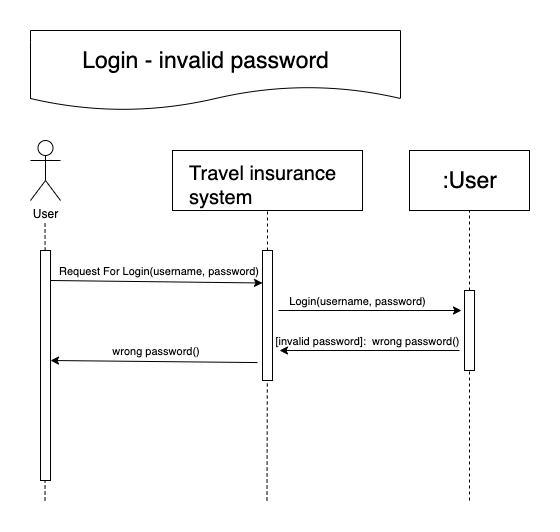

The diagram above was exported from draw.io. Its source (the exported page's mxGraphModel, read from the mxfile embedded in the PNG):
<mxGraphModel dx="1186" dy="648" grid="1" gridSize="10" guides="1" tooltips="1" connect="1" arrows="1" fold="1" page="1" pageScale="1" pageWidth="850" pageHeight="1100" math="0" shadow="0">
  <root>
    <mxCell id="0" />
    <mxCell id="1" parent="0" />
    <mxCell id="2XsKDf_ayhsgfRa9sIzd-1" value="User" style="shape=umlActor;verticalLabelPosition=bottom;labelBackgroundColor=#ffffff;verticalAlign=top;html=1;outlineConnect=0;" vertex="1" parent="1">
      <mxGeometry x="171" y="120" width="30" height="60" as="geometry" />
    </mxCell>
    <mxCell id="2XsKDf_ayhsgfRa9sIzd-2" value="" style="shape=document;whiteSpace=wrap;html=1;boundedLbl=1;" vertex="1" parent="1">
      <mxGeometry x="171" y="10" width="370" height="80" as="geometry" />
    </mxCell>
    <mxCell id="2XsKDf_ayhsgfRa9sIzd-3" value="&lt;font style=&quot;font-size: 23px&quot;&gt;Login - invalid password&lt;/font&gt;" style="text;html=1;align=center;verticalAlign=middle;resizable=0;points=[];autosize=1;" vertex="1" parent="1">
      <mxGeometry x="216" y="30" width="260" height="20" as="geometry" />
    </mxCell>
    <mxCell id="2XsKDf_ayhsgfRa9sIzd-4" value="" style="endArrow=none;dashed=1;html=1;" edge="1" parent="1" source="2XsKDf_ayhsgfRa9sIzd-9">
      <mxGeometry width="50" height="50" relative="1" as="geometry">
        <mxPoint x="185.5" y="480" as="sourcePoint" />
        <mxPoint x="185.5" y="200" as="targetPoint" />
      </mxGeometry>
    </mxCell>
    <mxCell id="2XsKDf_ayhsgfRa9sIzd-5" value="" style="endArrow=none;dashed=1;html=1;entryX=0.5;entryY=1;entryDx=0;entryDy=0;" edge="1" parent="1" source="2XsKDf_ayhsgfRa9sIzd-13" target="2XsKDf_ayhsgfRa9sIzd-18">
      <mxGeometry width="50" height="50" relative="1" as="geometry">
        <mxPoint x="407.5" y="480" as="sourcePoint" />
        <mxPoint x="407.5" y="200" as="targetPoint" />
      </mxGeometry>
    </mxCell>
    <mxCell id="2XsKDf_ayhsgfRa9sIzd-6" value="" style="endArrow=none;dashed=1;html=1;" edge="1" parent="1" source="2XsKDf_ayhsgfRa9sIzd-15" target="2XsKDf_ayhsgfRa9sIzd-7">
      <mxGeometry width="50" height="50" relative="1" as="geometry">
        <mxPoint x="610" y="480" as="sourcePoint" />
        <mxPoint x="610" y="200" as="targetPoint" />
      </mxGeometry>
    </mxCell>
    <mxCell id="2XsKDf_ayhsgfRa9sIzd-7" value="" style="rounded=0;whiteSpace=wrap;html=1;" vertex="1" parent="1">
      <mxGeometry x="550" y="130" width="120" height="60" as="geometry" />
    </mxCell>
    <mxCell id="2XsKDf_ayhsgfRa9sIzd-8" value="&lt;font style=&quot;font-size: 23px&quot;&gt;:User&lt;/font&gt;" style="text;html=1;align=center;verticalAlign=middle;resizable=0;points=[];autosize=1;" vertex="1" parent="1">
      <mxGeometry x="575" y="150" width="70" height="20" as="geometry" />
    </mxCell>
    <mxCell id="2XsKDf_ayhsgfRa9sIzd-9" value="" style="rounded=0;whiteSpace=wrap;html=1;" vertex="1" parent="1">
      <mxGeometry x="181" y="230" width="10" height="230" as="geometry" />
    </mxCell>
    <mxCell id="2XsKDf_ayhsgfRa9sIzd-10" value="" style="endArrow=none;dashed=1;html=1;" edge="1" parent="1" target="2XsKDf_ayhsgfRa9sIzd-9">
      <mxGeometry width="50" height="50" relative="1" as="geometry">
        <mxPoint x="185.5" y="480" as="sourcePoint" />
        <mxPoint x="185.5" y="200" as="targetPoint" />
      </mxGeometry>
    </mxCell>
    <mxCell id="2XsKDf_ayhsgfRa9sIzd-11" value="" style="endArrow=classic;html=1;" edge="1" parent="1">
      <mxGeometry width="50" height="50" relative="1" as="geometry">
        <mxPoint x="419" y="290" as="sourcePoint" />
        <mxPoint x="602" y="290" as="targetPoint" />
      </mxGeometry>
    </mxCell>
    <mxCell id="2XsKDf_ayhsgfRa9sIzd-12" value="&lt;font style=&quot;font-size: 11px&quot;&gt;Login(username, password)&lt;/font&gt;" style="text;html=1;align=center;verticalAlign=middle;resizable=0;points=[];autosize=1;" vertex="1" parent="1">
      <mxGeometry x="423" y="270" width="150" height="20" as="geometry" />
    </mxCell>
    <mxCell id="2XsKDf_ayhsgfRa9sIzd-13" value="" style="rounded=0;whiteSpace=wrap;html=1;" vertex="1" parent="1">
      <mxGeometry x="403" y="230" width="10" height="130" as="geometry" />
    </mxCell>
    <mxCell id="2XsKDf_ayhsgfRa9sIzd-14" value="" style="endArrow=none;dashed=1;html=1;" edge="1" parent="1" target="2XsKDf_ayhsgfRa9sIzd-13">
      <mxGeometry width="50" height="50" relative="1" as="geometry">
        <mxPoint x="407.5" y="480" as="sourcePoint" />
        <mxPoint x="407.5" y="200" as="targetPoint" />
      </mxGeometry>
    </mxCell>
    <mxCell id="2XsKDf_ayhsgfRa9sIzd-15" value="" style="rounded=0;whiteSpace=wrap;html=1;" vertex="1" parent="1">
      <mxGeometry x="605" y="270" width="10" height="80" as="geometry" />
    </mxCell>
    <mxCell id="2XsKDf_ayhsgfRa9sIzd-16" value="" style="endArrow=none;dashed=1;html=1;" edge="1" parent="1" target="2XsKDf_ayhsgfRa9sIzd-15">
      <mxGeometry width="50" height="50" relative="1" as="geometry">
        <mxPoint x="610" y="480" as="sourcePoint" />
        <mxPoint x="610" y="190" as="targetPoint" />
      </mxGeometry>
    </mxCell>
    <mxCell id="2XsKDf_ayhsgfRa9sIzd-17" value="&lt;font style=&quot;font-size: 11px&quot;&gt;Request For Login(username, password)&amp;nbsp;&lt;/font&gt;" style="text;html=1;align=center;verticalAlign=middle;resizable=0;points=[];autosize=1;" vertex="1" parent="1">
      <mxGeometry x="191" y="240" width="220" height="20" as="geometry" />
    </mxCell>
    <mxCell id="2XsKDf_ayhsgfRa9sIzd-18" value="" style="rounded=0;whiteSpace=wrap;html=1;" vertex="1" parent="1">
      <mxGeometry x="313" y="130" width="190" height="60" as="geometry" />
    </mxCell>
    <mxCell id="2XsKDf_ayhsgfRa9sIzd-19" value="&lt;span style=&quot;color: rgb(0 , 0 , 0) ; font-family: &amp;#34;helvetica&amp;#34; ; font-style: normal ; font-weight: 400 ; letter-spacing: normal ; text-align: center ; text-indent: 0px ; text-transform: none ; word-spacing: 0px ; background-color: rgb(255 , 255 , 255) ; display: inline ; float: none&quot;&gt;&lt;font style=&quot;font-size: 20px&quot;&gt;Travel insurance system&lt;/font&gt;&lt;/span&gt;" style="text;whiteSpace=wrap;html=1;" vertex="1" parent="1">
      <mxGeometry x="328" y="135" width="160" height="30" as="geometry" />
    </mxCell>
    <mxCell id="2XsKDf_ayhsgfRa9sIzd-20" value="" style="endArrow=classic;html=1;" edge="1" parent="1">
      <mxGeometry width="50" height="50" relative="1" as="geometry">
        <mxPoint x="600" y="330" as="sourcePoint" />
        <mxPoint x="420" y="330" as="targetPoint" />
      </mxGeometry>
    </mxCell>
    <mxCell id="2XsKDf_ayhsgfRa9sIzd-21" value="" style="endArrow=classic;html=1;exitX=-0.5;exitY=0.862;exitDx=0;exitDy=0;exitPerimeter=0;" edge="1" parent="1" source="2XsKDf_ayhsgfRa9sIzd-13">
      <mxGeometry width="50" height="50" relative="1" as="geometry">
        <mxPoint x="371" y="340" as="sourcePoint" />
        <mxPoint x="191" y="340" as="targetPoint" />
      </mxGeometry>
    </mxCell>
    <mxCell id="2XsKDf_ayhsgfRa9sIzd-22" value="&lt;font style=&quot;font-size: 11px&quot;&gt;[invalid password]:&amp;nbsp;&amp;nbsp;wrong password()&lt;/font&gt;" style="text;html=1;align=center;verticalAlign=middle;resizable=0;points=[];autosize=1;" vertex="1" parent="1">
      <mxGeometry x="408" y="310" width="200" height="20" as="geometry" />
    </mxCell>
    <mxCell id="2XsKDf_ayhsgfRa9sIzd-23" value="&lt;span style=&quot;font-size: 11px&quot;&gt;&amp;nbsp;wrong password()&lt;/span&gt;" style="text;html=1;align=center;verticalAlign=middle;resizable=0;points=[];autosize=1;" vertex="1" parent="1">
      <mxGeometry x="240" y="320" width="110" height="20" as="geometry" />
    </mxCell>
    <mxCell id="2XsKDf_ayhsgfRa9sIzd-24" value="" style="endArrow=classic;html=1;entryX=0;entryY=0.25;entryDx=0;entryDy=0;" edge="1" parent="1" target="2XsKDf_ayhsgfRa9sIzd-13">
      <mxGeometry width="50" height="50" relative="1" as="geometry">
        <mxPoint x="191" y="260.0000000000001" as="sourcePoint" />
        <mxPoint x="400" y="257" as="targetPoint" />
      </mxGeometry>
    </mxCell>
  </root>
</mxGraphModel>